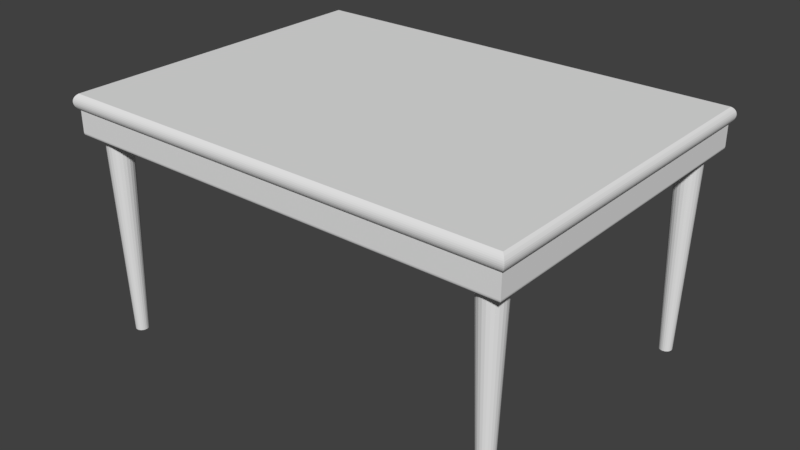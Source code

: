 # Source: diningtable_diningtable_01.blend  (saved by Blender 2.79.0; exported with 4.5.12 LTS)
import bpy
from mathutils import Matrix  # noqa: F401  (used for matrix-valued properties, if any)

bpy.ops.wm.read_factory_settings(use_empty=True)
scene = bpy.context.scene
scene.name = 'Scene'

# ---- collections
col_collection_1 = bpy.data.collections.new('Collection 1'); scene.collection.children.link(col_collection_1)

# ---- world
world_world = bpy.data.worlds.new('World'); scene.world = world_world
world_world.color = (0.05088, 0.05088, 0.05088)
world_world.use_sun_shadow = False
world_world.sun_shadow_jitter_overblur = 0.0
world_world.cycles.sampling_method = 'MANUAL'

# ---- meshes
me_diningtable_01 = bpy.data.meshes.new('diningtable_01')
me_diningtable_01.from_pydata([(-0.3566, 0.263, 0.1293), (0.3557, 0.2621, 0.1293), (0.3566, 0.263, 0.1293), (-0.3557, 0.2621, 0.1293), (-0.3557, -0.2621, 0.1293), (-0.3566, -0.263, 0.1293), (-0.3575, 0.2639, 0.1294), (-0.3575, -0.2639, 0.1294), (-0.3584, 0.2648, 0.1296), (-0.3584, -0.2648, 0.1296), (-0.3593, 0.2657, 0.1299), (-0.3593, -0.2657, 0.1299), (-0.3601, 0.2665, 0.1304), (-0.3601, -0.2665, 0.1304), (-0.3608, 0.2672, 0.131), (-0.3608, -0.2672, 0.131), (-0.3614, -0.2678, 0.1317), (-0.3614, 0.2678, 0.1317), (0.3614, 0.2678, 0.1317), (0.3608, 0.2672, 0.131), (0.3601, 0.2665, 0.1304), (0.3593, 0.2657, 0.1299), (0.3584, 0.2648, 0.1296), (0.3575, 0.2639, 0.1294), (0.3575, -0.2639, 0.1294), (0.3566, -0.263, 0.1293), (0.3557, -0.2621, 0.1293), (0.3489, 0.2348, 0.1293), (0.3482, 0.2401, 0.1293), (0.3461, 0.245, 0.1293), (0.3429, 0.2493, 0.1293), (0.3386, 0.2525, 0.1293), (0.3337, 0.2546, 0.1293), (0.3284, 0.2553, 0.1293), (0.3231, 0.2546, 0.1293), (0.3182, 0.2525, 0.1293), (0.314, 0.2493, 0.1293), (0.3107, 0.245, 0.1293), (0.3087, 0.2401, 0.1293), (0.308, 0.2348, 0.1293), (-0.3258, 0.2551, 0.1293), (-0.3284, 0.2551, 0.1293), (-0.3311, 0.2551, 0.1293), (-0.3363, 0.2537, 0.1293), (-0.3409, 0.251, 0.1293), (-0.3447, 0.2473, 0.1293), (-0.3473, 0.2426, 0.1293), (-0.3487, 0.2375, 0.1293), (-0.3489, -0.2348, 0.1293), (-0.3482, -0.2401, 0.1293), (-0.3461, -0.245, 0.1293), (-0.3429, -0.2493, 0.1293), (-0.3386, -0.2525, 0.1293), (-0.3337, -0.2546, 0.1293), (-0.3284, -0.2553, 0.1293), (-0.3232, -0.2546, 0.1293), (0.308, -0.2348, 0.1293), (0.3087, -0.2401, 0.1293), (0.3107, -0.245, 0.1293), (0.314, -0.2493, 0.1293), (0.3182, -0.2525, 0.1293), (0.3231, -0.2546, 0.1293), (0.3284, -0.2553, 0.1293), (0.3337, -0.2546, 0.1293), (0.3386, -0.2525, 0.1293), (0.3429, -0.2493, 0.1293), (0.3461, -0.245, 0.1293), (0.3482, -0.2401, 0.1293), (0.3489, -0.2348, 0.1293), (0.3482, 0.2296, 0.1293), (0.3482, -0.2296, 0.1293), (0.3461, 0.2246, 0.1293), (0.3373, 0.2297, -0.194), (0.3383, 0.2322, -0.194), (0.3386, 0.2348, -0.194), (0.3383, 0.2375, -0.194), (0.3373, 0.2399, -0.194), (0.3356, 0.2421, -0.194), (0.3335, 0.2437, -0.194), (0.3311, 0.2447, -0.194), (0.3284, 0.245, -0.194), (0.3258, 0.2447, -0.194), (0.3233, 0.2437, -0.194), (0.3212, 0.2421, -0.194), (0.3196, 0.2399, -0.194), (0.3186, 0.2375, -0.194), (0.3182, 0.2348, -0.194), (0.3087, 0.2296, 0.1293), (0.3186, 0.2322, -0.194), (0.3196, 0.2297, -0.194), (0.3107, 0.2246, 0.1293), (0.3107, 0.2186, 0.1293), (-0.316, 0.2186, 0.1293), (-0.3122, 0.2224, 0.1293), (-0.3096, 0.2271, 0.1293), (-0.3082, 0.2322, 0.1293), (-0.3082, 0.2348, 0.1293), (-0.3082, 0.2375, 0.1293), (-0.3096, 0.2427, 0.1293), (-0.3123, 0.2473, 0.1293), (-0.316, 0.251, 0.1293), (-0.3207, 0.2537, 0.1293), (-0.3271, 0.245, -0.194), (-0.3245, 0.2443, -0.194), (-0.3271, 0.2247, -0.194), (-0.3245, 0.2254, -0.194), (-0.3222, 0.2429, -0.194), (-0.3222, 0.2267, -0.194), (-0.3203, 0.2411, -0.194), (-0.3203, 0.2286, -0.194), (-0.319, 0.2388, -0.194), (-0.319, 0.2309, -0.194), (-0.3183, 0.2362, -0.194), (-0.3183, 0.2348, -0.194), (-0.3183, 0.2335, -0.194), (-0.3206, 0.216, 0.1293), (-0.3257, 0.2146, 0.1293), (-0.3311, 0.2146, 0.1293), (-0.3284, 0.2247, -0.194), (-0.3298, 0.2247, -0.194), (-0.3298, 0.2449, -0.194), (-0.3284, 0.245, -0.194), (-0.3324, 0.2443, -0.194), (-0.3347, 0.2429, -0.194), (-0.3365, 0.2411, -0.194), (-0.3379, 0.2387, -0.194), (-0.3386, 0.2362, -0.194), (-0.3487, 0.2348, 0.1293), (-0.3386, 0.2349, -0.194), (-0.3386, 0.2335, -0.194), (-0.3487, 0.2321, 0.1293), (-0.3482, -0.2296, 0.1293), (-0.3473, 0.227, 0.1293), (-0.3461, -0.2246, 0.1293), (-0.3446, 0.2224, 0.1293), (-0.3429, -0.2204, 0.1293), (-0.3408, 0.2186, 0.1293), (-0.3386, -0.2172, 0.1293), (-0.3362, 0.216, 0.1293), (-0.3337, -0.2151, 0.1293), (-0.3284, -0.2144, 0.1293), (-0.3284, 0.2146, 0.1293), (-0.3232, -0.2151, 0.1293), (-0.3182, -0.2172, 0.1293), (-0.316, -0.2189, 0.1293), (-0.3258, -0.225, -0.194), (-0.3233, -0.226, -0.194), (-0.3233, -0.2437, -0.194), (-0.3212, -0.2276, -0.194), (-0.3212, -0.2421, -0.194), (-0.3196, -0.2399, -0.194), (-0.3196, -0.2297, -0.194), (-0.3186, -0.2375, -0.194), (-0.3186, -0.2322, -0.194), (-0.3182, -0.2348, -0.194), (-0.308, -0.2348, 0.1293), (-0.3087, -0.2401, 0.1293), (-0.3108, -0.245, 0.1293), (-0.314, -0.2493, 0.1293), (-0.3182, -0.2525, 0.1293), (-0.3258, -0.2447, -0.194), (-0.3284, -0.245, -0.194), (-0.3284, -0.2246, -0.194), (-0.3311, -0.225, -0.194), (-0.3335, -0.226, -0.194), (-0.3357, -0.2276, -0.194), (-0.3373, -0.2297, -0.194), (-0.3383, -0.2322, -0.194), (-0.3386, -0.2348, -0.194), (-0.3383, -0.2375, -0.194), (-0.3373, -0.2399, -0.194), (-0.3357, -0.2421, -0.194), (-0.3335, -0.2437, -0.194), (-0.3311, -0.2447, -0.194), (-0.3087, -0.2296, 0.1293), (-0.3108, -0.2246, 0.1293), (0.3087, -0.2296, 0.1293), (0.3107, -0.2246, 0.1293), (0.3196, -0.2297, -0.194), (0.3186, -0.2322, -0.194), (0.3182, -0.2348, -0.194), (0.3186, -0.2375, -0.194), (0.3196, -0.2399, -0.194), (0.3212, -0.2421, -0.194), (0.3233, -0.2437, -0.194), (0.3258, -0.2447, -0.194), (0.3284, -0.245, -0.194), (0.3311, -0.2447, -0.194), (0.3335, -0.2437, -0.194), (0.3356, -0.2421, -0.194), (0.3373, -0.2399, -0.194), (0.3383, -0.2375, -0.194), (0.3386, -0.2348, -0.194), (0.3383, -0.2322, -0.194), (0.3373, -0.2297, -0.194), (0.3461, -0.2246, 0.1293), (0.3429, 0.2204, 0.1293), (0.3356, 0.2276, -0.194), (0.3335, 0.226, -0.194), (0.3311, 0.225, -0.194), (0.3284, 0.2246, -0.194), (0.3258, 0.225, -0.194), (0.3233, 0.226, -0.194), (0.3212, 0.2276, -0.194), (0.314, 0.2204, 0.1293), (0.314, -0.2204, 0.1293), (0.3182, -0.2172, 0.1293), (0.3182, 0.2172, 0.1293), (0.3231, -0.2151, 0.1293), (0.3231, 0.2151, 0.1293), (0.3284, -0.2144, 0.1293), (0.3284, 0.2144, 0.1293), (0.3337, -0.2151, 0.1293), (0.3337, 0.2151, 0.1293), (0.3386, -0.2172, 0.1293), (0.3386, 0.2172, 0.1293), (0.3429, -0.2204, 0.1293), (0.3356, -0.2276, -0.194), (0.3335, -0.226, -0.194), (0.3311, -0.225, -0.194), (0.3284, -0.2246, -0.194), (0.3258, -0.225, -0.194), (0.3233, -0.226, -0.194), (0.3212, -0.2276, -0.194), (0.3107, -0.2246, 0.1693), (0.3107, 0.2186, 0.1693), (-0.316, 0.2186, 0.1693), (-0.316, -0.2246, 0.1293), (-0.316, -0.2246, 0.1693), (-0.3108, -0.2246, 0.1693), (-0.3625, -0.2689, 0.1693), (0.3625, -0.2689, 0.1693), (0.3557, 0.2689, 0.1693), (0.3625, -0.2355, 0.1693), (0.3625, 0.2689, 0.1693), (0.3625, -0.2689, 0.1361), (0.3625, 0.2689, 0.1361), (-0.3625, 0.2689, 0.1361), (-0.3625, 0.2689, 0.1693), (0.3557, 0.2708, 0.1708), (0.3644, 0.2708, 0.1708), (0.3644, -0.2355, 0.1708), (0.3644, -0.2708, 0.1708), (0.3625, 0.2689, 0.194), (0.3625, -0.2355, 0.194), (0.3625, -0.2689, 0.194), (0.3644, -0.2708, 0.1925), (0.3644, 0.2708, 0.1925), (0.3644, -0.2355, 0.1925), (0.3661, -0.2355, 0.1908), (0.3661, 0.2725, 0.1908), (0.3557, 0.2725, 0.1908), (-0.3661, 0.2725, 0.1908), (-0.3644, 0.2708, 0.1925), (0.3557, 0.2708, 0.1925), (0.3557, 0.2689, 0.194), (0.3209, 0.2273, 0.194), (-0.3625, 0.2689, 0.194), (-0.321, 0.2273, 0.194), (-0.321, -0.2273, 0.194), (0.3209, -0.2273, 0.194), (-0.3625, -0.2689, 0.194), (-0.3625, -0.2621, 0.194), (-0.3644, -0.2708, 0.1925), (-0.3644, -0.2621, 0.1925), (-0.3661, -0.2621, 0.1908), (-0.3675, -0.2621, 0.1887), (-0.3675, 0.2739, 0.1887), (-0.3685, -0.2621, 0.1865), (-0.3685, 0.2749, 0.1865), (-0.3691, -0.2621, 0.1841), (-0.3691, 0.2755, 0.1841), (-0.3693, -0.2621, 0.1817), (-0.3693, 0.2757, 0.1817), (-0.3691, 0.2755, 0.1792), (-0.3691, -0.2621, 0.1792), (-0.3693, -0.2757, 0.1817), (-0.3691, -0.2755, 0.1841), (-0.3685, -0.2749, 0.1865), (-0.3675, -0.2739, 0.1887), (-0.3661, -0.2725, 0.1908), (0.3661, -0.2725, 0.1908), (0.3674, -0.2739, 0.1887), (0.3674, -0.2355, 0.1887), (0.3674, 0.2739, 0.1887), (0.3557, 0.2739, 0.1887), (0.3557, 0.2749, 0.1865), (0.3685, 0.2749, 0.1865), (0.3557, 0.2755, 0.1841), (0.3691, 0.2755, 0.1841), (0.3557, 0.2757, 0.1817), (0.3693, 0.2757, 0.1817), (0.3557, 0.2755, 0.1792), (0.3691, 0.2755, 0.1792), (-0.3685, 0.2749, 0.1769), (0.3557, 0.2749, 0.1769), (0.3685, 0.2749, 0.1769), (-0.3675, 0.2739, 0.1746), (0.3557, 0.2739, 0.1746), (0.3674, 0.2739, 0.1746), (-0.3661, 0.2725, 0.1726), (0.3557, 0.2725, 0.1726), (0.3661, 0.2725, 0.1726), (-0.3644, 0.2708, 0.1708), (0.3661, -0.2355, 0.1726), (0.3661, -0.2725, 0.1726), (-0.3661, -0.2725, 0.1726), (-0.3644, -0.2708, 0.1708), (-0.3625, -0.2689, 0.1361), (0.3625, -0.2689, 0.1352), (-0.3625, -0.2689, 0.1352), (0.3624, -0.2688, 0.1343), (-0.3625, -0.2688, 0.1343), (0.3622, -0.2686, 0.1334), (-0.3622, -0.2686, 0.1334), (0.3619, -0.2683, 0.1325), (-0.3619, -0.2683, 0.1325), (0.3614, -0.2678, 0.1317), (0.3608, -0.2672, 0.131), (0.3601, -0.2665, 0.1304), (0.3593, -0.2657, 0.1299), (0.3584, -0.2648, 0.1296), (0.3619, 0.2683, 0.1325), (0.3622, 0.2686, 0.1334), (0.3624, 0.2688, 0.1343), (0.3625, 0.2689, 0.1352), (-0.3625, 0.2689, 0.1352), (-0.3625, -0.2621, 0.1693), (-0.3644, -0.2621, 0.1708), (-0.3661, -0.2621, 0.1726), (-0.3675, -0.2621, 0.1746), (-0.3685, -0.2621, 0.1769), (-0.3691, -0.2755, 0.1792), (0.3691, -0.2755, 0.1792), (0.3693, -0.2757, 0.1817), (0.3691, -0.2755, 0.1841), (0.3685, -0.2749, 0.1865), (0.3685, -0.2355, 0.1865), (0.3691, -0.2355, 0.1841), (0.3693, -0.2355, 0.1817), (0.3691, -0.2355, 0.1792), (0.3685, -0.2355, 0.1769), (0.3674, -0.2355, 0.1746), (0.3674, -0.2739, 0.1746), (-0.3675, -0.2739, 0.1746), (-0.3685, -0.2749, 0.1769), (0.3685, -0.2749, 0.1769), (-0.3625, 0.2688, 0.1343), (-0.3622, 0.2686, 0.1334), (-0.3619, 0.2683, 0.1325), (-0.314, -0.2204, 0.1293), (-0.3323, 0.2254, -0.194), (-0.3346, 0.2267, -0.194), (-0.3365, 0.2286, -0.194), (-0.3379, 0.2309, -0.194), (0.308, 0.2144, 0.1293), (0.308, 0.2144, 0.1906), (0.3625, -0.2355, 0.1693), (0.3625, -0.2355, 0.194), (0.3625, 0.2689, 0.1693), (0.3625, 0.2689, 0.194), (0.3625, -0.2689, 0.1693), (0.3625, -0.2689, 0.194), (0.3186, -0.2322, -0.194), (0.3196, -0.2297, -0.194), (0.3212, -0.2276, -0.194), (-0.3108, -0.2246, 0.1693), (-0.316, -0.2246, 0.1693), (0.3107, -0.2246, 0.1693), (0.3107, 0.2186, 0.1693), (-0.316, 0.2186, 0.1693), (-0.316, -0.2246, 0.1293), (-0.316, 0.2186, 0.1293), (0.3107, 0.2186, 0.1293), (0.3107, -0.2246, 0.1293), (-0.3108, -0.2246, 0.1293)], [], [(0, 1, 2), (1, 0, 3), (0, 4, 3), (4, 0, 5), (6, 5, 0), (5, 6, 7), (8, 7, 6), (7, 8, 9), (10, 9, 8), (9, 10, 11), (12, 11, 10), (11, 12, 13), (14, 13, 12), (13, 14, 15), (14, 16, 15), (16, 14, 17), (14, 18, 17), (18, 14, 19), (14, 20, 19), (20, 14, 12), (12, 21, 20), (21, 12, 10), (10, 22, 21), (22, 10, 8), (8, 23, 22), (23, 8, 6), (6, 2, 23), (2, 6, 0), (2, 24, 23), (24, 2, 25), (1, 25, 2), (25, 1, 26), (1, 27, 26), (27, 1, 28), (28, 1, 29), (29, 1, 30), (30, 1, 31), (31, 1, 32), (32, 1, 33), (33, 1, 3), (33, 3, 34), (34, 3, 35), (35, 3, 36), (36, 3, 37), (37, 3, 38), (38, 3, 39), (39, 3, 40), (40, 3, 41), (41, 3, 42), (42, 3, 43), (43, 3, 44), (44, 3, 45), (45, 3, 46), (46, 3, 47), (47, 3, 48), (4, 48, 3), (4, 49, 48), (4, 50, 49), (4, 51, 50), (4, 52, 51), (4, 53, 52), (4, 54, 53), (4, 55, 54), (4, 56, 55), (4, 57, 56), (4, 58, 57), (4, 59, 58), (4, 60, 59), (4, 61, 60), (4, 62, 61), (26, 62, 4), (62, 26, 63), (63, 26, 64), (64, 26, 65), (65, 26, 66), (66, 26, 67), (67, 26, 68), (68, 26, 27), (69, 68, 27), (68, 69, 70), (70, 69, 71), (69, 72, 71), (72, 69, 73), (27, 73, 69), (73, 27, 74), (27, 75, 74), (75, 27, 28), (28, 76, 75), (76, 28, 29), (29, 77, 76), (77, 29, 30), (30, 78, 77), (78, 30, 31), (31, 79, 78), (79, 31, 32), (32, 80, 79), (80, 32, 33), (33, 81, 80), (81, 33, 34), (34, 82, 81), (82, 34, 35), (35, 83, 82), (83, 35, 36), (37, 83, 36), (83, 37, 84), (38, 84, 37), (84, 38, 85), (39, 85, 38), (85, 39, 86), (87, 86, 39), (86, 87, 88), (87, 89, 88), (89, 87, 90), (87, 91, 90), (91, 87, 92), (92, 87, 39), (92, 39, 93), (93, 39, 94), (94, 39, 95), (39, 96, 95), (39, 97, 96), (39, 98, 97), (39, 99, 98), (39, 100, 99), (39, 101, 100), (39, 40, 101), (102, 101, 40), (101, 102, 103), (111, 95, 114), (95, 111, 94), (109, 94, 111), (94, 109, 93), (107, 93, 109), (93, 107, 92), (107, 115, 92), (115, 107, 105), (105, 116, 115), (116, 105, 104), (104, 117, 116), (118, 117, 104), (117, 118, 119), (102, 41, 121), (41, 102, 40), (41, 120, 121), (120, 41, 42), (42, 122, 120), (122, 42, 43), (43, 123, 122), (123, 43, 44), (45, 123, 44), (123, 45, 124), (46, 124, 45), (124, 46, 125), (47, 125, 46), (125, 47, 126), (127, 126, 47), (126, 127, 128), (128, 127, 129), (129, 127, 130), (48, 130, 127), (131, 130, 48), (131, 132, 130), (133, 132, 131), (133, 134, 132), (135, 134, 133), (135, 136, 134), (137, 136, 135), (137, 138, 136), (139, 138, 137), (139, 117, 138), (140, 117, 139), (140, 141, 117), (140, 116, 141), (142, 116, 140), (142, 115, 116), (143, 115, 142), (144, 115, 143), (115, 144, 92), (145, 143, 142), (143, 145, 146), (152, 155, 154), (155, 152, 156), (150, 156, 152), (156, 150, 157), (149, 157, 150), (157, 149, 158), (149, 159, 158), (159, 149, 147), (147, 55, 159), (55, 147, 160), (142, 162, 145), (162, 142, 140), (140, 163, 162), (163, 140, 139), (139, 164, 163), (164, 139, 137), (137, 165, 164), (165, 137, 135), (133, 165, 135), (165, 133, 166), (131, 166, 133), (166, 131, 167), (48, 167, 131), (167, 48, 168), (49, 168, 48), (168, 49, 169), (49, 170, 169), (170, 49, 50), (50, 171, 170), (171, 50, 51), (51, 172, 171), (172, 51, 52), (52, 173, 172), (173, 52, 53), (53, 161, 173), (161, 53, 54), (54, 160, 161), (160, 54, 55), (55, 56, 159), (159, 56, 158), (158, 56, 157), (157, 56, 156), (156, 56, 155), (56, 174, 155), (56, 175, 174), (176, 175, 56), (175, 176, 177), (176, 178, 177), (178, 176, 179), (56, 179, 176), (179, 56, 180), (57, 180, 56), (180, 57, 181), (57, 182, 181), (182, 57, 58), (58, 183, 182), (183, 58, 59), (59, 184, 183), (184, 59, 60), (60, 185, 184), (185, 60, 61), (61, 186, 185), (186, 61, 62), (62, 187, 186), (187, 62, 63), (63, 188, 187), (188, 63, 64), (64, 189, 188), (189, 64, 65), (66, 189, 65), (189, 66, 190), (67, 190, 66), (190, 67, 191), (68, 191, 67), (191, 68, 192), (68, 193, 192), (193, 68, 70), (70, 194, 193), (194, 70, 195), (70, 71, 195), (195, 71, 196), (71, 197, 196), (197, 71, 72), (90, 203, 89), (203, 90, 204), (205, 204, 90), (206, 204, 205), (206, 207, 204), (208, 207, 206), (208, 209, 207), (210, 209, 208), (210, 211, 209), (212, 211, 210), (212, 213, 211), (214, 213, 212), (214, 215, 213), (216, 215, 214), (216, 196, 215), (195, 196, 216), (217, 195, 216), (195, 217, 194), (216, 218, 217), (218, 216, 214), (214, 219, 218), (219, 214, 212), (212, 220, 219), (220, 212, 210), (210, 221, 220), (221, 210, 208), (208, 222, 221), (222, 208, 206), (206, 223, 222), (223, 206, 205), (177, 223, 205), (223, 177, 178), (205, 90, 177), (177, 90, 91), (234, 235, 233), (235, 234, 236), (234, 237, 236), (237, 234, 238), (238, 234, 232), (234, 239, 232), (239, 234, 240), (234, 241, 240), (241, 234, 242), (242, 234, 231), (231, 234, 233), (243, 245, 244), (243, 246, 245), (247, 246, 243), (246, 247, 248), (247, 249, 248), (249, 247, 250), (247, 251, 250), (251, 247, 252), (252, 247, 253), (253, 247, 254), (243, 254, 247), (254, 243, 255), (256, 259, 258), (259, 256, 260), (263, 262, 261), (262, 263, 257), (257, 263, 253), (253, 263, 264), (265, 264, 263), (265, 253, 264), (253, 265, 252), (266, 252, 265), (252, 266, 267), (268, 267, 266), (267, 268, 269), (270, 269, 268), (269, 270, 271), (272, 271, 270), (271, 272, 273), (272, 274, 273), (274, 272, 275), (275, 272, 276), (272, 277, 276), (272, 270, 277), (270, 278, 277), (270, 268, 278), (268, 279, 278), (268, 266, 279), (266, 280, 279), (266, 265, 280), (265, 263, 280), (263, 281, 280), (281, 263, 246), (263, 245, 246), (245, 263, 261), (248, 281, 246), (248, 249, 281), (249, 282, 281), (249, 283, 282), (250, 283, 249), (283, 250, 284), (250, 285, 284), (285, 250, 267), (267, 250, 252), (252, 250, 251), (267, 284, 285), (269, 284, 267), (286, 284, 269), (284, 286, 287), (269, 287, 286), (271, 287, 269), (288, 287, 271), (287, 288, 289), (271, 289, 288), (273, 289, 271), (290, 289, 273), (289, 290, 291), (273, 291, 290), (274, 291, 273), (292, 291, 274), (291, 292, 293), (274, 293, 292), (294, 293, 274), (295, 293, 294), (293, 295, 296), (294, 296, 295), (297, 296, 294), (298, 296, 297), (296, 298, 299), (297, 299, 298), (300, 299, 297), (301, 299, 300), (299, 301, 302), (300, 302, 301), (303, 302, 300), (239, 302, 303), (302, 239, 240), (240, 304, 302), (304, 240, 241), (304, 241, 242), (304, 242, 305), (242, 306, 305), (306, 242, 307), (231, 307, 242), (307, 231, 230), (235, 230, 231), (230, 235, 308), (309, 308, 235), (308, 309, 310), (311, 310, 309), (310, 311, 312), (313, 312, 311), (312, 313, 314), (315, 314, 313), (314, 315, 316), (317, 316, 315), (316, 317, 16), (318, 16, 317), (16, 318, 15), (319, 15, 318), (15, 319, 13), (320, 13, 319), (13, 320, 11), (321, 11, 320), (11, 321, 9), (24, 9, 321), (9, 24, 7), (25, 7, 24), (7, 25, 5), (26, 5, 25), (5, 26, 4), (321, 23, 24), (23, 321, 22), (320, 22, 321), (22, 320, 21), (319, 21, 320), (21, 319, 20), (318, 20, 319), (20, 318, 19), (317, 19, 318), (19, 317, 18), (315, 18, 317), (18, 315, 322), (313, 322, 315), (322, 313, 323), (311, 323, 313), (323, 311, 324), (309, 324, 311), (324, 309, 325), (309, 236, 325), (236, 309, 235), (236, 326, 325), (326, 236, 237), (237, 310, 326), (310, 237, 308), (237, 327, 308), (327, 237, 238), (232, 303, 238), (232, 239, 303), (303, 327, 238), (327, 303, 230), (230, 303, 307), (307, 303, 328), (303, 329, 328), (329, 303, 300), (300, 330, 329), (330, 300, 297), (297, 331, 330), (331, 297, 294), (294, 275, 331), (275, 294, 274), (331, 275, 332), (275, 276, 332), (276, 333, 332), (333, 276, 334), (277, 334, 276), (334, 277, 335), (278, 335, 277), (335, 278, 336), (279, 336, 278), (336, 279, 282), (280, 282, 279), (282, 280, 281), (283, 336, 282), (283, 337, 336), (284, 337, 283), (337, 284, 287), (287, 338, 337), (338, 287, 289), (289, 339, 338), (339, 289, 291), (293, 339, 291), (339, 293, 340), (296, 340, 293), (340, 296, 341), (299, 341, 296), (341, 299, 342), (302, 342, 299), (342, 302, 304), (342, 304, 305), (342, 305, 343), (305, 344, 343), (344, 305, 306), (329, 344, 306), (329, 330, 344), (330, 345, 344), (330, 331, 345), (331, 332, 345), (332, 346, 345), (346, 332, 333), (340, 346, 333), (340, 341, 346), (341, 343, 346), (341, 342, 343), (343, 345, 346), (345, 343, 344), (339, 340, 333), (339, 333, 334), (338, 339, 334), (338, 334, 335), (337, 338, 335), (337, 335, 336), (328, 329, 306), (328, 306, 307), (308, 327, 230), (310, 347, 326), (347, 310, 312), (312, 348, 347), (348, 312, 314), (314, 349, 348), (349, 314, 316), (316, 17, 349), (17, 316, 16), (17, 322, 349), (322, 17, 18), (323, 349, 322), (349, 323, 348), (324, 348, 323), (348, 324, 347), (325, 347, 324), (347, 325, 326), (233, 235, 231), (254, 257, 253), (254, 255, 257), (197, 215, 196), (215, 197, 198), (198, 213, 215), (213, 198, 199), (199, 211, 213), (211, 199, 200), (200, 209, 211), (209, 200, 201), (201, 207, 209), (207, 201, 202), (202, 204, 207), (204, 202, 203), (151, 174, 175), (174, 151, 153), (153, 155, 174), (155, 153, 154), (175, 148, 151), (148, 175, 350), (350, 146, 148), (146, 350, 143), (116, 117, 141), (119, 138, 117), (138, 119, 351), (130, 354, 129), (354, 130, 132), (132, 353, 354), (353, 132, 134), (134, 352, 353), (352, 134, 136), (136, 351, 352), (351, 136, 138), (48, 127, 47), (95, 113, 114), (96, 113, 95), (96, 112, 113), (112, 96, 97), (97, 110, 112), (110, 97, 98), (98, 108, 110), (108, 98, 99), (99, 106, 108), (106, 99, 100), (100, 103, 106), (103, 100, 101), (104, 103, 102), (105, 103, 104), (105, 106, 103), (107, 106, 105), (107, 108, 106), (109, 108, 107), (109, 110, 108), (111, 110, 109), (111, 112, 110), (111, 113, 112), (113, 111, 114), (118, 120, 119), (118, 121, 120), (118, 102, 121), (104, 102, 118), (147, 146, 145), (147, 148, 146), (149, 148, 147), (150, 148, 149), (150, 151, 148), (152, 151, 150), (152, 153, 151), (153, 152, 154), (147, 145, 160), (160, 145, 161), (161, 145, 162), (161, 162, 173), (173, 162, 163), (173, 163, 164), (173, 164, 172), (172, 164, 165), (172, 165, 171), (171, 165, 166), (171, 166, 170), (170, 166, 167), (170, 167, 169), (169, 167, 168), (72, 76, 197), (73, 76, 72), (73, 75, 76), (75, 73, 74), (197, 76, 77), (197, 77, 78), (197, 78, 198), (198, 78, 199), (199, 78, 79), (199, 79, 80), (199, 80, 200), (200, 80, 81), (200, 81, 201), (201, 81, 82), (201, 82, 202), (202, 82, 83), (202, 83, 203), (203, 83, 84), (203, 84, 89), (89, 84, 88), (88, 84, 85), (88, 85, 86), (190, 194, 217), (191, 194, 190), (191, 193, 194), (193, 191, 192), (190, 217, 189), (189, 217, 218), (183, 223, 178), (184, 223, 183), (184, 222, 223), (185, 222, 184), (185, 221, 222), (186, 221, 185), (186, 220, 221), (187, 220, 186), (187, 219, 220), (187, 218, 219), (188, 218, 187), (189, 218, 188), (183, 178, 182), (182, 178, 181), (181, 178, 179), (181, 179, 180), (91, 224, 177), (224, 91, 225), (91, 226, 225), (226, 91, 92), (227, 226, 92), (226, 227, 228), (227, 229, 228), (229, 227, 175), (177, 229, 175), (229, 177, 224), (230, 224, 229), (231, 224, 230), (231, 232, 224), (233, 232, 231), (232, 233, 234), (233, 243, 234), (243, 233, 244), (231, 244, 233), (244, 231, 245), (233, 245, 231), (233, 244, 245), (234, 244, 233), (244, 234, 243), (230, 238, 327), (230, 228, 238), (230, 229, 228), (226, 238, 228), (225, 238, 226), (238, 225, 232), (224, 232, 225), (119, 120, 351), (351, 120, 122), (351, 122, 352), (352, 122, 123), (352, 123, 353), (353, 123, 124), (353, 124, 354), (354, 124, 125), (354, 125, 129), (129, 125, 126), (129, 126, 128), (256, 255, 243), (255, 256, 257), (257, 256, 258), (243, 260, 256), (244, 260, 243), (260, 244, 245), (261, 260, 245), (260, 261, 259), (261, 258, 259), (258, 261, 257), (257, 261, 262)])
_uv = me_diningtable_01.uv_layers.new(name='UVMap')
_uv.uv.foreach_set('vector', [0.8429, 0.9881, 0.8422, 0.5015, 0.8429, 0.5008, 0.8422, 0.5015, 0.8429, 0.9881, 0.8422, 0.9875, 0.8429, 0.9881, 0.4306, 0.9875, 0.8422, 0.9875, 0.4306, 0.9875, 0.8429, 0.9881, 0.4299, 0.9881, 0.8436, 0.9887, 0.4299, 0.9881, 0.8429, 0.9881, 0.4299, 0.9881, 0.8436, 0.9887, 0.4292, 0.9887, 0.8443, 0.9894, 0.4292, 0.9887, 0.8436, 0.9887, 0.4292, 0.9887, 0.8443, 0.9894, 0.4285, 0.9894, 0.845, 0.9899, 0.4285, 0.9894, 0.8443, 0.9894, 0.4285, 0.9894, 0.845, 0.9899, 0.4278, 0.9899, 0.8456, 0.9905, 0.4278, 0.9899, 0.845, 0.9899, 0.4278, 0.9899, 0.8456, 0.9905, 0.4272, 0.9905, 0.8462, 0.991, 0.4272, 0.9905, 0.8456, 0.9905, 0.4272, 0.9905, 0.8462, 0.991, 0.4266, 0.991, 0.9616, 0.8617, 0.961, 0.4962, 0.9616, 0.4966, 0.961, 0.4962, 0.9616, 0.8617, 0.961, 0.8621, 0.9315, 0.001209, 0.9309, 0.4946, 0.9309, 0.0007924, 0.9309, 0.4946, 0.9315, 0.001209, 0.9315, 0.4942, 0.8462, 0.991, 0.8456, 0.4985, 0.8462, 0.498, 0.8456, 0.4985, 0.8462, 0.991, 0.8456, 0.9905, 0.8456, 0.9905, 0.845, 0.499, 0.8456, 0.4985, 0.845, 0.499, 0.8456, 0.9905, 0.845, 0.9899, 0.845, 0.9899, 0.8443, 0.4996, 0.845, 0.499, 0.8443, 0.4996, 0.845, 0.9899, 0.8443, 0.9894, 0.8443, 0.9894, 0.8436, 0.5002, 0.8443, 0.4996, 0.8436, 0.5002, 0.8443, 0.9894, 0.8436, 0.9887, 0.8436, 0.9887, 0.8429, 0.5008, 0.8436, 0.5002, 0.8429, 0.5008, 0.8436, 0.9887, 0.8429, 0.9881, 0.8429, 0.5008, 0.4292, 0.5002, 0.8436, 0.5002, 0.4292, 0.5002, 0.8429, 0.5008, 0.4299, 0.5008, 0.8422, 0.5015, 0.4299, 0.5008, 0.8429, 0.5008, 0.4299, 0.5008, 0.8422, 0.5015, 0.4306, 0.5015, 0.8422, 0.5015, 0.8208, 0.5061, 0.4306, 0.5015, 0.8208, 0.5061, 0.8422, 0.5015, 0.8249, 0.5066, 0.8249, 0.5066, 0.8422, 0.5015, 0.8288, 0.508, 0.8288, 0.508, 0.8422, 0.5015, 0.8321, 0.5102, 0.8321, 0.5102, 0.8422, 0.5015, 0.8347, 0.5131, 0.8347, 0.5131, 0.8422, 0.5015, 0.8363, 0.5165, 0.8363, 0.5165, 0.8422, 0.5015, 0.8368, 0.5201, 0.8368, 0.5201, 0.8422, 0.5015, 0.8422, 0.9875, 0.8368, 0.5201, 0.8422, 0.9875, 0.8363, 0.5237, 0.8363, 0.5237, 0.8422, 0.9875, 0.8347, 0.527, 0.8347, 0.527, 0.8422, 0.9875, 0.8321, 0.5299, 0.8321, 0.5299, 0.8422, 0.9875, 0.8288, 0.5322, 0.8288, 0.5322, 0.8422, 0.9875, 0.8249, 0.5335, 0.8249, 0.5335, 0.8422, 0.9875, 0.8208, 0.534, 0.8208, 0.534, 0.8422, 0.9875, 0.8367, 0.9671, 0.8367, 0.9671, 0.8422, 0.9875, 0.8367, 0.9689, 0.8367, 0.9689, 0.8422, 0.9875, 0.8367, 0.9707, 0.8367, 0.9707, 0.8422, 0.9875, 0.8356, 0.9742, 0.8356, 0.9742, 0.8422, 0.9875, 0.8335, 0.9774, 0.8335, 0.9774, 0.8422, 0.9875, 0.8305, 0.98, 0.8305, 0.98, 0.8422, 0.9875, 0.8269, 0.9818, 0.8269, 0.9818, 0.8422, 0.9875, 0.8229, 0.9827, 0.8229, 0.9827, 0.8422, 0.9875, 0.452, 0.9828, 0.4306, 0.9875, 0.452, 0.9828, 0.8422, 0.9875, 0.4306, 0.9875, 0.4479, 0.9823, 0.452, 0.9828, 0.4306, 0.9875, 0.444, 0.981, 0.4479, 0.9823, 0.4306, 0.9875, 0.4407, 0.9787, 0.444, 0.981, 0.4306, 0.9875, 0.4381, 0.9758, 0.4407, 0.9787, 0.4306, 0.9875, 0.4365, 0.9725, 0.4381, 0.9758, 0.4306, 0.9875, 0.436, 0.9689, 0.4365, 0.9725, 0.4306, 0.9875, 0.4365, 0.9653, 0.436, 0.9689, 0.4306, 0.9875, 0.452, 0.534, 0.4365, 0.9653, 0.4306, 0.9875, 0.4479, 0.5335, 0.452, 0.534, 0.4306, 0.9875, 0.444, 0.5322, 0.4479, 0.5335, 0.4306, 0.9875, 0.4407, 0.5299, 0.444, 0.5322, 0.4306, 0.9875, 0.4381, 0.527, 0.4407, 0.5299, 0.4306, 0.9875, 0.4365, 0.5237, 0.4381, 0.527, 0.4306, 0.9875, 0.436, 0.5201, 0.4365, 0.5237, 0.4306, 0.5015, 0.436, 0.5201, 0.4306, 0.9875, 0.436, 0.5201, 0.4306, 0.5015, 0.4365, 0.5165, 0.4365, 0.5165, 0.4306, 0.5015, 0.4381, 0.5131, 0.4381, 0.5131, 0.4306, 0.5015, 0.4407, 0.5102, 0.4407, 0.5102, 0.4306, 0.5015, 0.444, 0.508, 0.444, 0.508, 0.4306, 0.5015, 0.4479, 0.5066, 0.4479, 0.5066, 0.4306, 0.5015, 0.452, 0.5061, 0.452, 0.5061, 0.4306, 0.5015, 0.8208, 0.5061, 0.8166, 0.5066, 0.452, 0.5061, 0.8208, 0.5061, 0.452, 0.5061, 0.8166, 0.5066, 0.4561, 0.5066, 0.4561, 0.5066, 0.8166, 0.5066, 0.8128, 0.508, 0.2116, 0.5003, 0.2117, 0.7213, 0.2077, 0.5003, 0.2117, 0.7213, 0.2116, 0.5003, 0.2137, 0.7213, 0.2157, 0.5003, 0.2137, 0.7213, 0.2116, 0.5003, 0.2137, 0.7213, 0.2157, 0.5003, 0.2157, 0.7213, 0.2157, 0.5003, 0.2178, 0.7213, 0.2157, 0.7213, 0.2178, 0.7213, 0.2157, 0.5003, 0.2199, 0.5003, 0.2199, 0.5003, 0.2197, 0.7213, 0.2178, 0.7213, 0.2197, 0.7213, 0.2199, 0.5003, 0.2238, 0.5003, 0.2238, 0.5003, 0.2214, 0.7214, 0.2197, 0.7213, 0.2214, 0.7214, 0.2238, 0.5003, 0.2271, 0.5004, 0.2498, 0.5005, 0.2571, 0.7213, 0.2554, 0.7213, 0.2571, 0.7213, 0.2498, 0.5005, 0.2531, 0.5004, 0.2531, 0.5004, 0.259, 0.7212, 0.2571, 0.7213, 0.259, 0.7212, 0.2531, 0.5004, 0.2569, 0.5003, 0.2569, 0.5003, 0.2611, 0.7212, 0.259, 0.7212, 0.2611, 0.7212, 0.2569, 0.5003, 0.2611, 0.5003, 0.2611, 0.5003, 0.2632, 0.7212, 0.2611, 0.7212, 0.2632, 0.7212, 0.2611, 0.5003, 0.2653, 0.5003, 0.2653, 0.5003, 0.2651, 0.7213, 0.2632, 0.7212, 0.2651, 0.7213, 0.2653, 0.5003, 0.2691, 0.5004, 0.2691, 0.5004, 0.2668, 0.7213, 0.2651, 0.7213, 0.2668, 0.7213, 0.2691, 0.5004, 0.2724, 0.5005, 0.1397, 0.5003, 0.142, 0.7214, 0.1363, 0.5004, 0.142, 0.7214, 0.1397, 0.5003, 0.1437, 0.7213, 0.1435, 0.5003, 0.1437, 0.7213, 0.1397, 0.5003, 0.1437, 0.7213, 0.1435, 0.5003, 0.1456, 0.7213, 0.1477, 0.5003, 0.1456, 0.7213, 0.1435, 0.5003, 0.1456, 0.7213, 0.1477, 0.5003, 0.1477, 0.7213, 0.1518, 0.5003, 0.1477, 0.7213, 0.1477, 0.5003, 0.1477, 0.7213, 0.1518, 0.5003, 0.1498, 0.7213, 0.1518, 0.5003, 0.1517, 0.7213, 0.1498, 0.7213, 0.1517, 0.7213, 0.1518, 0.5003, 0.1557, 0.5003, 0.8166, 0.5335, 0.8081, 0.5322, 0.8128, 0.5322, 0.8081, 0.5322, 0.8166, 0.5335, 0.8081, 0.9604, 0.8081, 0.9604, 0.8166, 0.5335, 0.8208, 0.534, 0.8081, 0.9604, 0.8208, 0.534, 0.811, 0.9578, 0.811, 0.9578, 0.8208, 0.534, 0.8147, 0.956, 0.8147, 0.956, 0.8208, 0.534, 0.8187, 0.955, 0.8208, 0.534, 0.8208, 0.955, 0.8187, 0.955, 0.8208, 0.534, 0.8229, 0.955, 0.8208, 0.955, 0.8208, 0.534, 0.8269, 0.956, 0.8229, 0.955, 0.8208, 0.534, 0.8306, 0.9578, 0.8269, 0.956, 0.8208, 0.534, 0.8335, 0.9604, 0.8306, 0.9578, 0.8208, 0.534, 0.8356, 0.9635, 0.8335, 0.9604, 0.8208, 0.534, 0.8367, 0.9671, 0.8356, 0.9635, 0.07446, 0.7212, 0.06937, 0.5003, 0.07342, 0.5003, 0.06937, 0.5003, 0.07446, 0.7212, 0.07243, 0.7213, 0.3683, 0.7213, 0.3708, 0.5003, 0.3703, 0.7213, 0.3708, 0.5003, 0.3683, 0.7213, 0.3668, 0.5003, 0.3665, 0.7213, 0.3668, 0.5003, 0.3683, 0.7213, 0.3668, 0.5003, 0.3665, 0.7213, 0.3631, 0.5003, 0.365, 0.7214, 0.3631, 0.5003, 0.3665, 0.7213, 0.1137, 0.5006, 0.1058, 0.7213, 0.1107, 0.5004, 0.1058, 0.7213, 0.1071, 0.5003, 0.1107, 0.5004, 0.1071, 0.5003, 0.1058, 0.7213, 0.104, 0.7212, 0.104, 0.7212, 0.103, 0.5003, 0.1071, 0.5003, 0.103, 0.5003, 0.104, 0.7212, 0.102, 0.7212, 0.102, 0.7212, 0.09885, 0.5003, 0.103, 0.5003, 0.1009, 0.7212, 0.09885, 0.5003, 0.102, 0.7212, 0.09885, 0.5003, 0.1009, 0.7212, 0.0999, 0.7212, 0.07446, 0.7212, 0.07548, 0.5003, 0.07548, 0.7212, 0.07548, 0.5003, 0.07446, 0.7212, 0.07342, 0.5003, 0.07548, 0.5003, 0.07654, 0.7212, 0.07548, 0.7212, 0.07654, 0.7212, 0.07548, 0.5003, 0.0776, 0.5003, 0.0776, 0.5003, 0.07857, 0.7213, 0.07654, 0.7212, 0.07857, 0.7213, 0.0776, 0.5003, 0.08164, 0.5003, 0.08164, 0.5003, 0.08038, 0.7213, 0.07857, 0.7213, 0.08038, 0.7213, 0.08164, 0.5003, 0.08526, 0.5004, 0.08822, 0.5005, 0.08038, 0.7213, 0.08526, 0.5004, 0.08038, 0.7213, 0.08822, 0.5005, 0.08186, 0.7214, 0.388, 0.5003, 0.3908, 0.7214, 0.3844, 0.5004, 0.3908, 0.7214, 0.388, 0.5003, 0.3927, 0.7213, 0.3921, 0.5003, 0.3927, 0.7213, 0.388, 0.5003, 0.3927, 0.7213, 0.3921, 0.5003, 0.3947, 0.7213, 0.3942, 0.5003, 0.3947, 0.7213, 0.3921, 0.5003, 0.3947, 0.7213, 0.3942, 0.5003, 0.3957, 0.7213, 0.3957, 0.7213, 0.3942, 0.5003, 0.3968, 0.7213, 0.3968, 0.7213, 0.3942, 0.5003, 0.3963, 0.5003, 0.452, 0.9828, 0.8187, 0.9827, 0.8208, 0.9827, 0.4561, 0.9823, 0.8187, 0.9827, 0.452, 0.9828, 0.4561, 0.9823, 0.8146, 0.9818, 0.8187, 0.9827, 0.46, 0.981, 0.8146, 0.9818, 0.4561, 0.9823, 0.46, 0.981, 0.811, 0.9799, 0.8146, 0.9818, 0.4634, 0.9787, 0.811, 0.9799, 0.46, 0.981, 0.4634, 0.9787, 0.8081, 0.9774, 0.811, 0.9799, 0.4659, 0.9758, 0.8081, 0.9774, 0.4634, 0.9787, 0.4659, 0.9758, 0.806, 0.9742, 0.8081, 0.9774, 0.4675, 0.9725, 0.806, 0.9742, 0.4659, 0.9758, 0.4675, 0.9725, 0.8049, 0.9707, 0.806, 0.9742, 0.468, 0.9689, 0.8049, 0.9707, 0.4675, 0.9725, 0.468, 0.9689, 0.8049, 0.9689, 0.8049, 0.9707, 0.468, 0.9689, 0.8049, 0.967, 0.8049, 0.9689, 0.4675, 0.9653, 0.8049, 0.967, 0.468, 0.9689, 0.4675, 0.9653, 0.806, 0.9635, 0.8049, 0.967, 0.4659, 0.9619, 0.806, 0.9635, 0.4675, 0.9653, 0.4645, 0.9604, 0.806, 0.9635, 0.4659, 0.9619, 0.806, 0.9635, 0.4645, 0.9604, 0.8081, 0.9604, 0.2817, 0.7212, 0.2758, 0.5004, 0.2796, 0.5003, 0.2758, 0.5004, 0.2817, 0.7212, 0.2798, 0.7213, 0.191, 0.7213, 0.1931, 0.5003, 0.1931, 0.7213, 0.1931, 0.5003, 0.191, 0.7213, 0.1889, 0.5003, 0.189, 0.7213, 0.1889, 0.5003, 0.191, 0.7213, 0.1889, 0.5003, 0.189, 0.7213, 0.185, 0.5003, 0.1874, 0.7214, 0.185, 0.5003, 0.189, 0.7213, 0.185, 0.5003, 0.1874, 0.7214, 0.1817, 0.5004, 0.3348, 0.7213, 0.3372, 0.5004, 0.3405, 0.5005, 0.3372, 0.5004, 0.3348, 0.7213, 0.3331, 0.7213, 0.3331, 0.7213, 0.3333, 0.5003, 0.3372, 0.5004, 0.3333, 0.5003, 0.3331, 0.7213, 0.3312, 0.7212, 0.2796, 0.5003, 0.2838, 0.7212, 0.2817, 0.7212, 0.2838, 0.7212, 0.2796, 0.5003, 0.2838, 0.5003, 0.2838, 0.5003, 0.2859, 0.7212, 0.2838, 0.7212, 0.2859, 0.7212, 0.2838, 0.5003, 0.2879, 0.5003, 0.2879, 0.5003, 0.2878, 0.7213, 0.2859, 0.7212, 0.2878, 0.7213, 0.2879, 0.5003, 0.2918, 0.5004, 0.2918, 0.5004, 0.2894, 0.7213, 0.2878, 0.7213, 0.2894, 0.7213, 0.2918, 0.5004, 0.2951, 0.5005, 0.1624, 0.5003, 0.1647, 0.7214, 0.159, 0.5004, 0.1647, 0.7214, 0.1624, 0.5003, 0.1664, 0.7213, 0.1662, 0.5003, 0.1664, 0.7213, 0.1624, 0.5003, 0.1664, 0.7213, 0.1662, 0.5003, 0.1683, 0.7213, 0.1704, 0.5003, 0.1683, 0.7213, 0.1662, 0.5003, 0.1683, 0.7213, 0.1704, 0.5003, 0.1704, 0.7213, 0.1745, 0.5003, 0.1704, 0.7213, 0.1704, 0.5003, 0.1704, 0.7213, 0.1745, 0.5003, 0.1724, 0.7213, 0.1745, 0.5003, 0.1744, 0.7213, 0.1724, 0.7213, 0.1744, 0.7213, 0.1745, 0.5003, 0.1784, 0.5003, 0.1784, 0.5003, 0.176, 0.7214, 0.1744, 0.7213, 0.176, 0.7214, 0.1784, 0.5003, 0.1817, 0.5004, 0.3178, 0.5005, 0.3251, 0.7213, 0.3235, 0.7213, 0.3251, 0.7213, 0.3178, 0.5005, 0.3211, 0.5004, 0.3211, 0.5004, 0.3271, 0.7212, 0.3251, 0.7213, 0.3271, 0.7212, 0.3211, 0.5004, 0.325, 0.5003, 0.325, 0.5003, 0.3291, 0.7212, 0.3271, 0.7212, 0.3291, 0.7212, 0.325, 0.5003, 0.3291, 0.5003, 0.3291, 0.5003, 0.3312, 0.7212, 0.3291, 0.7212, 0.3312, 0.7212, 0.3291, 0.5003, 0.3333, 0.5003, 0.4365, 0.9653, 0.452, 0.534, 0.4381, 0.9619, 0.4381, 0.9619, 0.452, 0.534, 0.4407, 0.959, 0.4407, 0.959, 0.452, 0.534, 0.444, 0.9568, 0.444, 0.9568, 0.452, 0.534, 0.4479, 0.9554, 0.4479, 0.9554, 0.452, 0.534, 0.452, 0.9549, 0.452, 0.534, 0.4561, 0.9554, 0.452, 0.9549, 0.452, 0.534, 0.46, 0.9568, 0.4561, 0.9554, 0.4561, 0.5335, 0.46, 0.9568, 0.452, 0.534, 0.46, 0.9568, 0.4561, 0.5335, 0.46, 0.5322, 0.2343, 0.5003, 0.2344, 0.7213, 0.2304, 0.5003, 0.2344, 0.7213, 0.2343, 0.5003, 0.2364, 0.7213, 0.2384, 0.5003, 0.2364, 0.7213, 0.2343, 0.5003, 0.2364, 0.7213, 0.2384, 0.5003, 0.2384, 0.7213, 0.2426, 0.5003, 0.2384, 0.7213, 0.2384, 0.5003, 0.2384, 0.7213, 0.2426, 0.5003, 0.2405, 0.7213, 0.2426, 0.5003, 0.2424, 0.7213, 0.2405, 0.7213, 0.2424, 0.7213, 0.2426, 0.5003, 0.2464, 0.5003, 0.2464, 0.5003, 0.2441, 0.7214, 0.2424, 0.7213, 0.2441, 0.7214, 0.2464, 0.5003, 0.2498, 0.5004, 0.4039, 0.5005, 0.4113, 0.7213, 0.4096, 0.7213, 0.4113, 0.7213, 0.4039, 0.5005, 0.4073, 0.5004, 0.4073, 0.5004, 0.4132, 0.7212, 0.4113, 0.7213, 0.4132, 0.7212, 0.4073, 0.5004, 0.4111, 0.5003, 0.4111, 0.5003, 0.4153, 0.7212, 0.4132, 0.7212, 0.4153, 0.7212, 0.4111, 0.5003, 0.4153, 0.5003, 0.4153, 0.5003, 0.4174, 0.7212, 0.4153, 0.7212, 0.4174, 0.7212, 0.4153, 0.5003, 0.4194, 0.5003, 0.4194, 0.5003, 0.4193, 0.7213, 0.4174, 0.7212, 0.4193, 0.7213, 0.4194, 0.5003, 0.4233, 0.5004, 0.4233, 0.5004, 0.4209, 0.7213, 0.4193, 0.7213, 0.4209, 0.7213, 0.4233, 0.5004, 0.4266, 0.5005, 0.117, 0.5003, 0.1193, 0.7214, 0.1137, 0.5004, 0.1193, 0.7214, 0.117, 0.5003, 0.121, 0.7213, 0.1209, 0.5003, 0.121, 0.7213, 0.117, 0.5003, 0.121, 0.7213, 0.1209, 0.5003, 0.1229, 0.7213, 0.125, 0.5003, 0.1229, 0.7213, 0.1209, 0.5003, 0.1229, 0.7213, 0.125, 0.5003, 0.125, 0.7213, 0.125, 0.5003, 0.1271, 0.7213, 0.125, 0.7213, 0.1271, 0.7213, 0.125, 0.5003, 0.1291, 0.5003, 0.1291, 0.5003, 0.129, 0.7213, 0.1271, 0.7213, 0.129, 0.7213, 0.1291, 0.5003, 0.133, 0.5003, 0.4561, 0.5066, 0.8128, 0.508, 0.46, 0.508, 0.46, 0.508, 0.8128, 0.508, 0.8094, 0.5102, 0.2077, 0.5003, 0.2101, 0.7214, 0.2044, 0.5004, 0.2101, 0.7214, 0.2077, 0.5003, 0.2117, 0.7213, 0.1557, 0.5003, 0.1534, 0.7214, 0.1517, 0.7213, 0.1534, 0.7214, 0.1557, 0.5003, 0.159, 0.5004, 0.4634, 0.5299, 0.8094, 0.5299, 0.8128, 0.5322, 0.4659, 0.527, 0.8094, 0.5299, 0.4634, 0.5299, 0.4659, 0.527, 0.8069, 0.527, 0.8094, 0.5299, 0.4675, 0.5237, 0.8069, 0.527, 0.4659, 0.527, 0.4675, 0.5237, 0.8053, 0.5237, 0.8069, 0.527, 0.468, 0.5201, 0.8053, 0.5237, 0.4675, 0.5237, 0.468, 0.5201, 0.8048, 0.5201, 0.8053, 0.5237, 0.4675, 0.5165, 0.8048, 0.5201, 0.468, 0.5201, 0.4675, 0.5165, 0.8053, 0.5165, 0.8048, 0.5201, 0.4659, 0.5131, 0.8053, 0.5165, 0.4675, 0.5165, 0.4659, 0.5131, 0.8069, 0.5131, 0.8053, 0.5165, 0.4634, 0.5102, 0.8069, 0.5131, 0.4659, 0.5131, 0.4634, 0.5102, 0.8094, 0.5102, 0.8069, 0.5131, 0.46, 0.508, 0.8094, 0.5102, 0.4634, 0.5102, 0.1307, 0.7214, 0.133, 0.5003, 0.1363, 0.5004, 0.133, 0.5003, 0.1307, 0.7214, 0.129, 0.7213, 0.2951, 0.5005, 0.3024, 0.7213, 0.3008, 0.7213, 0.3024, 0.7213, 0.2951, 0.5005, 0.2984, 0.5004, 0.2984, 0.5004, 0.3044, 0.7212, 0.3024, 0.7213, 0.3044, 0.7212, 0.2984, 0.5004, 0.3023, 0.5003, 0.3023, 0.5003, 0.3065, 0.7212, 0.3044, 0.7212, 0.3065, 0.7212, 0.3023, 0.5003, 0.3065, 0.5003, 0.3065, 0.5003, 0.3085, 0.7212, 0.3065, 0.7212, 0.3085, 0.7212, 0.3065, 0.5003, 0.3106, 0.5003, 0.3106, 0.5003, 0.3105, 0.7213, 0.3085, 0.7212, 0.3105, 0.7213, 0.3106, 0.5003, 0.3145, 0.5004, 0.3145, 0.5004, 0.3121, 0.7213, 0.3105, 0.7213, 0.3121, 0.7213, 0.3145, 0.5004, 0.3178, 0.5005, 0.2304, 0.5003, 0.2328, 0.7214, 0.2271, 0.5004, 0.2328, 0.7214, 0.2304, 0.5003, 0.2344, 0.7213, 0.4634, 0.5299, 0.8128, 0.5322, 0.46, 0.5322, 0.0, 0.0, 0.0, 0.0, 0.0, 0.0, 0.882, 0.3674, 0.856, 4.103e-05, 0.882, 0.02285, 0.856, 4.103e-05, 0.882, 0.3674, 0.856, 0.3674, 0.9014, 0.4954, 0.9274, 4.785e-05, 0.9274, 0.4954, 0.9274, 4.785e-05, 0.9014, 0.4954, 0.9014, 4.748e-05, 0.0, 0.0, 0.0, 0.0, 0.0, 0.0, 0.8504, 0.001332, 0.8519, 0.005985, 0.8504, 0.005985, 0.8519, 0.005985, 0.8504, 0.001332, 0.8519, 0.0, 0.8504, 0.001332, 0.4544, 6.109e-08, 0.8519, 0.0, 0.4544, 6.109e-08, 0.8504, 0.001332, 0.4266, 6.109e-08, 0.4266, 6.109e-08, 0.8504, 0.001332, 0.4282, 0.001332, 0.0, 0.0, 0.0, 0.0, 0.0, 0.0, 0.0, 0.0, 0.0, 0.0, 0.0, 0.0, 0.001531, 0.002473, 0.4253, 0.001141, 0.4238, 0.002473, 0.0, 0.001141, 0.4253, 0.001141, 0.001531, 0.002473, 0.0, 0.0, 0.0, 0.0, 0.0, 0.0, 0.9957, 0.8688, 0.9943, 0.5229, 0.9957, 0.5229, 0.9943, 0.5229, 0.9957, 0.8688, 0.9943, 0.8699, 0.9987, 0.9945, 1.0, 0.9885, 1.0, 0.9956, 1.0, 0.9885, 0.9987, 0.9945, 1.0, 0.4954, 1.0, 0.4954, 0.9987, 0.9945, 0.9987, 0.4965, 0.0, 0.0, 0.0, 0.0, 0.0, 0.0, 0.001531, 0.002473, 0.0, 0.007126, 0.0, 0.001141, 0.0, 0.007126, 0.001531, 0.002473, 0.001531, 0.007126, 0.03414, 0.03086, 0.3912, 0.4694, 0.03414, 0.4694, 0.3912, 0.4694, 0.03414, 0.03086, 0.3912, 0.03086, 0.4253, 0.4991, 0.4184, 0.4978, 0.4238, 0.4978, 0.4184, 0.4978, 0.4253, 0.4991, 0.001531, 0.4978, 0.001531, 0.4978, 0.4253, 0.4991, 1.404e-07, 0.4991, 0.0, 0.0, 0.0, 0.0, 0.0, 0.0, 0.9773, 0.8628, 0.9786, 0.8628, 0.9786, 0.8688, 0.9773, 0.8628, 0.9786, 0.4987, 0.9786, 0.8628, 0.9786, 0.4987, 0.9773, 0.8628, 0.9773, 0.4976, 0.9757, 0.8628, 0.9773, 0.4976, 0.9773, 0.8628, 0.9773, 0.4976, 0.9757, 0.8628, 0.9757, 0.4966, 0.974, 0.8628, 0.9757, 0.4966, 0.9757, 0.8628, 0.9757, 0.4966, 0.974, 0.8628, 0.974, 0.4959, 0.9722, 0.8628, 0.974, 0.4959, 0.974, 0.8628, 0.974, 0.4959, 0.9722, 0.8628, 0.9722, 0.4955, 0.9703, 0.8628, 0.9722, 0.4955, 0.9722, 0.8628, 0.9722, 0.4955, 0.9703, 0.8628, 0.9703, 0.4954, 0.9703, 0.8628, 0.9684, 0.4955, 0.9703, 0.4954, 0.9684, 0.4955, 0.9703, 0.8628, 0.9684, 0.8628, 0.9684, 0.8628, 0.9703, 0.8628, 0.9703, 0.8721, 0.9703, 0.8628, 0.9722, 0.872, 0.9703, 0.8721, 0.9703, 0.8628, 0.9722, 0.8628, 0.9722, 0.872, 0.9722, 0.8628, 0.974, 0.8715, 0.9722, 0.872, 0.9722, 0.8628, 0.974, 0.8628, 0.974, 0.8715, 0.974, 0.8628, 0.9757, 0.8709, 0.974, 0.8715, 0.974, 0.8628, 0.9757, 0.8628, 0.9757, 0.8709, 0.9757, 0.8628, 0.9773, 0.8699, 0.9757, 0.8709, 0.9757, 0.8628, 0.9773, 0.8628, 0.9773, 0.8699, 0.9773, 0.8628, 0.9786, 0.8688, 0.9773, 0.8699, 0.4253, 0.4991, 0.4266, 0.0, 0.4266, 0.5003, 0.4266, 0.0, 0.4253, 0.4991, 0.4253, 0.001141, 0.4253, 0.4991, 0.4238, 0.002473, 0.4253, 0.001141, 0.4238, 0.002473, 0.4253, 0.4991, 0.4238, 0.4978, 0.9957, 0.5229, 0.9943, 0.4976, 0.9957, 0.4987, 0.9957, 0.5229, 0.9943, 0.5229, 0.9943, 0.4976, 0.9943, 0.5229, 0.9928, 0.4966, 0.9943, 0.4976, 0.9943, 0.5229, 0.9928, 0.5229, 0.9928, 0.4966, 0.9943, 0.8699, 0.9928, 0.5229, 0.9943, 0.5229, 0.9928, 0.5229, 0.9943, 0.8699, 0.9928, 0.8709, 0.9957, 0.9966, 0.9972, 0.9895, 0.9972, 0.9975, 0.9972, 0.9895, 0.9957, 0.9966, 0.9972, 0.4954, 0.9972, 0.4954, 0.9957, 0.9966, 0.9957, 0.4963, 0.0, 0.0, 0.0, 0.0, 0.0, 0.0, 0.0, 0.0, 0.0, 0.0, 0.0, 0.0, 0.9262, 0.4954, 0.9244, 0.9982, 0.9244, 0.4961, 0.9262, 0.9901, 0.9244, 0.9982, 0.9262, 0.4954, 0.9244, 0.9982, 0.9262, 0.9901, 0.9262, 0.9989, 0.0, 0.0, 0.0, 0.0, 0.0, 0.0, 0.9244, 0.4954, 0.9226, 0.9993, 0.9226, 0.4958, 0.9244, 0.9906, 0.9226, 0.9993, 0.9244, 0.4954, 0.9226, 0.9993, 0.9244, 0.9906, 0.9244, 0.9997, 0.0, 0.0, 0.0, 0.0, 0.0, 0.0, 0.9226, 0.4954, 0.9207, 0.9998, 0.9207, 0.4955, 0.9226, 0.9907, 0.9207, 0.9998, 0.9226, 0.4954, 0.9207, 0.9998, 0.9226, 0.9907, 0.9226, 1.0, 0.0, 0.0, 0.0, 0.0, 0.0, 0.0, 0.9009, 0.3676, 0.899, 0.8721, 0.899, 0.3675, 0.9009, 0.8628, 0.899, 0.8721, 0.9009, 0.3676, 0.899, 0.8721, 0.9009, 0.8628, 0.9009, 0.8719, 0.0, 0.0, 0.0, 0.0, 0.0, 0.0, 0.9315, 0.4958, 0.9296, 0.9997, 0.9296, 0.4954, 0.9315, 0.9906, 0.9296, 0.9997, 0.9315, 0.4958, 0.9296, 0.9997, 0.9315, 0.9906, 0.9315, 0.9993, 0.0, 0.0, 0.0, 0.0, 0.0, 0.0, 0.9278, 0.9982, 0.9296, 0.4954, 0.9296, 0.9989, 0.9278, 0.5041, 0.9296, 0.4954, 0.9278, 0.9982, 0.9296, 0.4954, 0.9278, 0.5041, 0.9278, 0.4961, 0.0, 0.0, 0.0, 0.0, 0.0, 0.0, 0.9278, 0.4963, 0.9262, 0.9975, 0.9262, 0.4954, 0.9278, 0.9895, 0.9262, 0.9975, 0.9278, 0.4963, 0.9262, 0.9975, 0.9278, 0.9895, 0.9278, 0.9966, 0.0, 0.0, 0.0, 0.0, 0.0, 0.0, 0.9987, 0.4965, 0.9972, 0.9956, 0.9972, 0.4954, 0.9987, 0.9885, 0.9972, 0.9956, 0.9987, 0.4965, 0.9972, 0.9956, 0.9987, 0.9885, 0.9987, 0.9945, 0.9786, 0.8688, 0.9801, 0.5229, 0.9801, 0.8699, 0.9801, 0.5229, 0.9786, 0.8688, 0.9786, 0.5229, 0.9801, 0.5229, 0.9786, 0.5229, 0.9786, 0.4987, 0.9801, 0.5229, 0.9786, 0.4987, 0.9801, 0.4976, 0.899, 0.3708, 0.8975, 0.8699, 0.8975, 0.3697, 0.8975, 0.8699, 0.899, 0.3708, 0.899, 0.8688, 0.4282, 0.001332, 0.4266, 0.498, 0.4266, 6.109e-08, 0.4266, 0.498, 0.4282, 0.001332, 0.4282, 0.4966, 0.9356, 0.4954, 0.9616, 4.779e-05, 0.9616, 0.4954, 0.9616, 4.779e-05, 0.9356, 0.4954, 0.9356, 4.781e-05, 0.9348, 0.4954, 0.9356, 4.781e-05, 0.9356, 0.4954, 0.9356, 4.781e-05, 0.9348, 0.4954, 0.9348, 0.0, 0.9341, 0.4953, 0.9348, 0.0, 0.9348, 0.4954, 0.9348, 0.0, 0.9341, 0.4953, 0.9341, 5.465e-05, 0.9334, 0.4952, 0.9341, 5.465e-05, 0.9341, 0.4953, 0.9341, 5.465e-05, 0.9334, 0.4952, 0.9334, 0.0002186, 0.9327, 0.4949, 0.9334, 0.0002186, 0.9334, 0.4952, 0.9334, 0.0002186, 0.9327, 0.4949, 0.9327, 0.0004577, 0.9321, 0.4946, 0.9327, 0.0004577, 0.9327, 0.4949, 0.9327, 0.0004577, 0.9321, 0.4946, 0.9321, 0.0007925, 0.9315, 0.4942, 0.9321, 0.0007925, 0.9321, 0.4946, 0.9321, 0.0007925, 0.9315, 0.4942, 0.9315, 0.001209, 0.4272, 0.4985, 0.4266, 0.991, 0.4266, 0.498, 0.4266, 0.991, 0.4272, 0.4985, 0.4272, 0.9905, 0.4278, 0.499, 0.4272, 0.9905, 0.4272, 0.4985, 0.4272, 0.9905, 0.4278, 0.499, 0.4278, 0.9899, 0.4285, 0.4996, 0.4278, 0.9899, 0.4278, 0.499, 0.4278, 0.9899, 0.4285, 0.4996, 0.4285, 0.9894, 0.4292, 0.5002, 0.4285, 0.9894, 0.4285, 0.4996, 0.4285, 0.9894, 0.4292, 0.5002, 0.4292, 0.9887, 0.4299, 0.5008, 0.4292, 0.9887, 0.4292, 0.5002, 0.4292, 0.9887, 0.4299, 0.5008, 0.4299, 0.9881, 0.4306, 0.5015, 0.4299, 0.9881, 0.4299, 0.5008, 0.4299, 0.9881, 0.4306, 0.5015, 0.4306, 0.9875, 0.4285, 0.4996, 0.8436, 0.5002, 0.4292, 0.5002, 0.8436, 0.5002, 0.4285, 0.4996, 0.8443, 0.4996, 0.4278, 0.499, 0.8443, 0.4996, 0.4285, 0.4996, 0.8443, 0.4996, 0.4278, 0.499, 0.845, 0.499, 0.4272, 0.4985, 0.845, 0.499, 0.4278, 0.499, 0.845, 0.499, 0.4272, 0.4985, 0.8456, 0.4985, 0.4266, 0.498, 0.8456, 0.4985, 0.4272, 0.4985, 0.8456, 0.4985, 0.4266, 0.498, 0.8462, 0.498, 0.8525, 0.0007927, 0.8519, 0.3663, 0.8519, 0.001203, 0.8519, 0.3663, 0.8525, 0.0007927, 0.8525, 0.3667, 0.8531, 0.0004578, 0.8525, 0.3667, 0.8525, 0.0007927, 0.8525, 0.3667, 0.8531, 0.0004578, 0.8531, 0.367, 0.8538, 0.000205, 0.8531, 0.367, 0.8531, 0.0004578, 0.8531, 0.367, 0.8538, 0.000205, 0.8538, 0.3673, 0.8545, 5.465e-05, 0.8538, 0.3673, 0.8538, 0.000205, 0.8538, 0.3673, 0.8545, 5.465e-05, 0.8545, 0.3674, 0.8553, 0.0, 0.8545, 0.3674, 0.8545, 5.465e-05, 0.8545, 0.3674, 0.8553, 0.0, 0.8553, 0.3675, 0.8553, 0.0, 0.856, 0.3674, 0.8553, 0.3675, 0.856, 0.3674, 0.8553, 0.0, 0.856, 4.103e-05, 0.9274, 0.4954, 0.9281, 0.0, 0.9281, 0.4954, 0.9281, 0.0, 0.9274, 0.4954, 0.9274, 4.785e-05, 0.9575, 0.8628, 0.9583, 0.4954, 0.9583, 0.8629, 0.9583, 0.4954, 0.9575, 0.8628, 0.9575, 0.4954, 0.9575, 0.8628, 0.9315, 0.5001, 0.9575, 0.4954, 0.9315, 0.5001, 0.9575, 0.8628, 0.9315, 0.8628, 0.8504, 0.005985, 0.8519, 0.498, 0.8504, 0.4966, 0.8504, 0.005985, 0.8519, 0.005985, 0.8519, 0.498, 0.8519, 0.498, 0.4335, 0.4966, 0.8504, 0.4966, 0.4335, 0.4966, 0.8519, 0.498, 0.4282, 0.4966, 0.4282, 0.4966, 0.8519, 0.498, 0.4266, 0.498, 0.0, 0.0, 0.0, 0.0, 0.0, 0.0, 0.9616, 0.4987, 0.9631, 0.8628, 0.9616, 0.8628, 0.9631, 0.8628, 0.9616, 0.4987, 0.9631, 0.4976, 0.9631, 0.4976, 0.9647, 0.8628, 0.9631, 0.8628, 0.9647, 0.8628, 0.9631, 0.4976, 0.9647, 0.4966, 0.9647, 0.4966, 0.9665, 0.8628, 0.9647, 0.8628, 0.9665, 0.8628, 0.9647, 0.4966, 0.9665, 0.4959, 0.9665, 0.4959, 0.9684, 0.8628, 0.9665, 0.8628, 0.9684, 0.8628, 0.9665, 0.4959, 0.9684, 0.4955, 0.9665, 0.8628, 0.9684, 0.8628, 0.9684, 0.872, 0.9684, 0.8628, 0.9703, 0.8721, 0.9684, 0.872, 0.8903, 0.8721, 0.8922, 0.3676, 0.8922, 0.872, 0.8922, 0.3676, 0.8903, 0.8721, 0.8903, 0.3675, 0.8884, 0.872, 0.8903, 0.3675, 0.8903, 0.8721, 0.8903, 0.3675, 0.8884, 0.872, 0.8884, 0.3676, 0.8865, 0.8715, 0.8884, 0.3676, 0.8884, 0.872, 0.8884, 0.3676, 0.8865, 0.8715, 0.8865, 0.368, 0.8848, 0.8709, 0.8865, 0.368, 0.8865, 0.8715, 0.8865, 0.368, 0.8848, 0.8709, 0.8848, 0.3687, 0.8833, 0.8699, 0.8848, 0.3687, 0.8848, 0.8709, 0.8848, 0.3687, 0.8833, 0.8699, 0.8833, 0.3697, 0.9928, 0.5229, 0.9911, 0.4959, 0.9928, 0.4966, 0.9928, 0.5229, 0.9911, 0.5229, 0.9911, 0.4959, 0.9928, 0.8709, 0.9911, 0.5229, 0.9928, 0.5229, 0.9911, 0.5229, 0.9928, 0.8709, 0.9911, 0.8715, 0.9911, 0.8715, 0.9892, 0.5229, 0.9911, 0.5229, 0.9892, 0.5229, 0.9911, 0.8715, 0.9892, 0.872, 0.9892, 0.872, 0.9873, 0.5229, 0.9892, 0.5229, 0.9873, 0.5229, 0.9892, 0.872, 0.9873, 0.8721, 0.9854, 0.872, 0.9873, 0.5229, 0.9873, 0.8721, 0.9873, 0.5229, 0.9854, 0.872, 0.9854, 0.5229, 0.9835, 0.8715, 0.9854, 0.5229, 0.9854, 0.872, 0.9854, 0.5229, 0.9835, 0.8715, 0.9835, 0.5229, 0.9817, 0.8709, 0.9835, 0.5229, 0.9835, 0.8715, 0.9835, 0.5229, 0.9817, 0.8709, 0.9817, 0.5229, 0.9801, 0.8699, 0.9817, 0.5229, 0.9817, 0.8709, 0.9817, 0.5229, 0.9801, 0.8699, 0.9801, 0.5229, 0.9817, 0.5229, 0.9801, 0.5229, 0.9801, 0.4976, 0.9817, 0.5229, 0.9801, 0.4976, 0.9817, 0.4966, 0.8975, 0.3697, 0.8959, 0.8709, 0.8959, 0.3687, 0.8959, 0.8709, 0.8975, 0.3697, 0.8975, 0.8699, 0.9631, 0.8628, 0.9647, 0.8709, 0.9631, 0.8699, 0.9631, 0.8628, 0.9647, 0.8628, 0.9647, 0.8709, 0.9647, 0.8628, 0.9665, 0.8715, 0.9647, 0.8709, 0.9647, 0.8628, 0.9665, 0.8628, 0.9665, 0.8715, 0.9665, 0.8628, 0.9684, 0.872, 0.9665, 0.8715, 0.8922, 0.872, 0.8941, 0.368, 0.8941, 0.8715, 0.8941, 0.368, 0.8922, 0.872, 0.8922, 0.3676, 0.9854, 0.5229, 0.9835, 0.4959, 0.9854, 0.4955, 0.9854, 0.5229, 0.9835, 0.5229, 0.9835, 0.4959, 0.9835, 0.5229, 0.9817, 0.4966, 0.9835, 0.4959, 0.9835, 0.5229, 0.9817, 0.5229, 0.9817, 0.4966, 0.8959, 0.3687, 0.8941, 0.8715, 0.8941, 0.368, 0.8941, 0.8715, 0.8959, 0.3687, 0.8959, 0.8709, 0.9873, 0.5229, 0.9854, 0.5229, 0.9854, 0.4955, 0.9873, 0.5229, 0.9854, 0.4955, 0.9873, 0.4954, 0.9892, 0.5229, 0.9873, 0.5229, 0.9873, 0.4954, 0.9892, 0.5229, 0.9873, 0.4954, 0.9892, 0.4955, 0.9911, 0.5229, 0.9892, 0.5229, 0.9892, 0.4955, 0.9911, 0.5229, 0.9892, 0.4955, 0.9911, 0.4959, 0.9616, 0.8628, 0.9631, 0.8628, 0.9631, 0.8699, 0.9616, 0.8628, 0.9631, 0.8699, 0.9616, 0.8688, 0.9575, 0.4954, 0.9315, 0.5001, 0.9315, 0.4954, 0.9583, 0.4954, 0.959, 0.8628, 0.9583, 0.8629, 0.959, 0.8628, 0.9583, 0.4954, 0.959, 0.4954, 0.959, 0.4954, 0.9597, 0.8627, 0.959, 0.8628, 0.9597, 0.8627, 0.959, 0.4954, 0.9597, 0.4956, 0.9597, 0.4956, 0.9604, 0.8624, 0.9597, 0.8627, 0.9604, 0.8624, 0.9597, 0.4956, 0.9604, 0.4958, 0.9604, 0.4958, 0.961, 0.8621, 0.9604, 0.8624, 0.961, 0.8621, 0.9604, 0.4958, 0.961, 0.4962, 0.9309, 0.0007924, 0.9303, 0.4949, 0.9303, 0.0004577, 0.9303, 0.4949, 0.9309, 0.0007924, 0.9309, 0.4946, 0.9296, 0.4952, 0.9303, 0.0004577, 0.9303, 0.4949, 0.9303, 0.0004577, 0.9296, 0.4952, 0.9296, 0.0002186, 0.9289, 0.4953, 0.9296, 0.0002186, 0.9296, 0.4952, 0.9296, 0.0002186, 0.9289, 0.4953, 0.9289, 5.471e-05, 0.9281, 0.4954, 0.9289, 5.471e-05, 0.9289, 0.4953, 0.9289, 5.471e-05, 0.9281, 0.4954, 0.9281, 0.0, 0.882, 0.02285, 0.856, 4.103e-05, 0.882, 4.125e-05, 0.0, 0.007126, 0.001531, 0.4978, 1.404e-07, 0.4991, 0.0, 0.007126, 0.001531, 0.007126, 0.001531, 0.4978, 0.3575, 0.7213, 0.3598, 0.5004, 0.3631, 0.5005, 0.3598, 0.5004, 0.3575, 0.7213, 0.3558, 0.7213, 0.3558, 0.7213, 0.356, 0.5003, 0.3598, 0.5004, 0.356, 0.5003, 0.3558, 0.7213, 0.3539, 0.7212, 0.3539, 0.7212, 0.3518, 0.5003, 0.356, 0.5003, 0.3518, 0.5003, 0.3539, 0.7212, 0.3518, 0.7212, 0.3518, 0.7212, 0.3477, 0.5003, 0.3518, 0.5003, 0.3477, 0.5003, 0.3518, 0.7212, 0.3497, 0.7212, 0.3497, 0.7212, 0.3438, 0.5004, 0.3477, 0.5003, 0.3438, 0.5004, 0.3497, 0.7212, 0.3478, 0.7213, 0.3478, 0.7213, 0.3405, 0.5005, 0.3438, 0.5004, 0.3405, 0.5005, 0.3478, 0.7213, 0.3461, 0.7213, 0.1971, 0.7213, 0.1972, 0.5003, 0.2011, 0.5003, 0.1972, 0.5003, 0.1971, 0.7213, 0.1951, 0.7213, 0.1951, 0.7213, 0.1931, 0.5003, 0.1972, 0.5003, 0.1931, 0.5003, 0.1951, 0.7213, 0.1931, 0.7213, 0.2011, 0.5003, 0.1987, 0.7214, 0.1971, 0.7213, 0.1987, 0.7214, 0.2011, 0.5003, 0.2044, 0.5004, 0.2724, 0.5005, 0.2798, 0.7213, 0.2781, 0.7213, 0.2798, 0.7213, 0.2724, 0.5005, 0.2758, 0.5004, 0.3844, 0.5003, 0.3844, 0.5039, 0.3844, 0.5021, 0.0999, 0.7212, 0.0948, 0.5003, 0.09885, 0.5003, 0.0948, 0.5003, 0.0999, 0.7212, 0.09788, 0.7212, 0.3963, 0.5003, 0.3988, 0.7213, 0.3968, 0.7213, 0.3988, 0.7213, 0.3963, 0.5003, 0.4003, 0.5003, 0.4003, 0.5003, 0.4006, 0.7213, 0.3988, 0.7213, 0.4006, 0.7213, 0.4003, 0.5003, 0.4039, 0.5003, 0.4039, 0.5003, 0.4021, 0.7214, 0.4006, 0.7213, 0.09607, 0.7213, 0.08822, 0.5006, 0.09118, 0.5004, 0.09118, 0.5004, 0.09788, 0.7212, 0.09607, 0.7213, 0.09788, 0.7212, 0.09118, 0.5004, 0.0948, 0.5003, 0.452, 0.9828, 0.8208, 0.9827, 0.8229, 0.9827, 0.3708, 0.5003, 0.3714, 0.7213, 0.3703, 0.7213, 0.3729, 0.5003, 0.3714, 0.7213, 0.3708, 0.5003, 0.3729, 0.5003, 0.3724, 0.7213, 0.3714, 0.7213, 0.3724, 0.7213, 0.3729, 0.5003, 0.375, 0.5003, 0.375, 0.5003, 0.3745, 0.7213, 0.3724, 0.7213, 0.3745, 0.7213, 0.375, 0.5003, 0.3791, 0.5003, 0.3791, 0.5003, 0.3763, 0.7214, 0.3745, 0.7213, 0.3763, 0.7214, 0.3791, 0.5003, 0.3827, 0.5004, 0.06278, 0.5005, 0.07062, 0.7213, 0.06914, 0.7214, 0.07062, 0.7213, 0.06278, 0.5005, 0.06574, 0.5004, 0.06574, 0.5004, 0.07243, 0.7213, 0.07062, 0.7213, 0.07243, 0.7213, 0.06574, 0.5004, 0.06937, 0.5003, 0.1068, 0.7351, 0.1008, 0.7227, 0.1027, 0.7217, 0.1047, 0.7351, 0.1008, 0.7227, 0.1068, 0.7351, 0.1047, 0.7351, 0.09936, 0.7239, 0.1008, 0.7227, 0.1026, 0.7346, 0.09936, 0.7239, 0.1047, 0.7351, 0.1026, 0.7346, 0.09831, 0.7255, 0.09936, 0.7239, 0.1008, 0.7337, 0.09831, 0.7255, 0.1026, 0.7346, 0.1008, 0.7337, 0.09776, 0.7273, 0.09831, 0.7255, 0.09935, 0.7324, 0.09776, 0.7273, 0.1008, 0.7337, 0.09935, 0.7324, 0.09776, 0.7291, 0.09776, 0.7273, 0.09935, 0.7324, 0.09804, 0.73, 0.09776, 0.7291, 0.09804, 0.73, 0.09935, 0.7324, 0.09831, 0.7308, 0.1078, 0.7349, 0.1047, 0.7213, 0.1088, 0.7346, 0.1078, 0.7349, 0.1036, 0.7215, 0.1047, 0.7213, 0.1078, 0.7349, 0.1027, 0.7217, 0.1036, 0.7215, 0.1068, 0.7351, 0.1027, 0.7217, 0.1078, 0.7349, 0.3399, 0.7256, 0.3315, 0.7352, 0.3295, 0.7347, 0.3399, 0.7256, 0.3336, 0.7352, 0.3315, 0.7352, 0.3405, 0.7273, 0.3336, 0.7352, 0.3399, 0.7256, 0.3405, 0.7291, 0.3336, 0.7352, 0.3405, 0.7273, 0.3405, 0.7291, 0.3356, 0.7347, 0.3336, 0.7352, 0.3399, 0.7309, 0.3356, 0.7347, 0.3405, 0.7291, 0.3399, 0.7309, 0.3374, 0.7338, 0.3356, 0.7347, 0.3374, 0.7338, 0.3399, 0.7309, 0.3389, 0.7325, 0.3399, 0.7256, 0.3295, 0.7347, 0.3389, 0.724, 0.3389, 0.724, 0.3295, 0.7347, 0.3374, 0.7227, 0.3374, 0.7227, 0.3295, 0.7347, 0.3277, 0.7338, 0.3374, 0.7227, 0.3277, 0.7338, 0.3356, 0.7218, 0.3356, 0.7218, 0.3277, 0.7338, 0.3262, 0.7325, 0.3356, 0.7218, 0.3262, 0.7325, 0.3251, 0.7309, 0.3356, 0.7218, 0.3251, 0.7309, 0.3336, 0.7213, 0.3336, 0.7213, 0.3251, 0.7309, 0.3246, 0.7291, 0.3336, 0.7213, 0.3246, 0.7291, 0.3315, 0.7213, 0.3315, 0.7213, 0.3246, 0.7291, 0.3246, 0.7273, 0.3315, 0.7213, 0.3246, 0.7273, 0.3295, 0.7218, 0.3295, 0.7218, 0.3246, 0.7273, 0.3251, 0.7256, 0.3295, 0.7218, 0.3251, 0.7256, 0.3276, 0.7227, 0.3276, 0.7227, 0.3251, 0.7256, 0.3262, 0.724, 0.4266, 0.7291, 0.4217, 0.7347, 0.4266, 0.7273, 0.4261, 0.7309, 0.4217, 0.7347, 0.4266, 0.7291, 0.4261, 0.7309, 0.4235, 0.7338, 0.4217, 0.7347, 0.4235, 0.7338, 0.4261, 0.7309, 0.425, 0.7325, 0.4266, 0.7273, 0.4217, 0.7347, 0.4197, 0.7351, 0.4266, 0.7273, 0.4197, 0.7351, 0.4176, 0.7351, 0.4266, 0.7273, 0.4176, 0.7351, 0.4261, 0.7256, 0.4261, 0.7256, 0.4176, 0.7351, 0.425, 0.724, 0.425, 0.724, 0.4176, 0.7351, 0.4156, 0.7347, 0.425, 0.724, 0.4156, 0.7347, 0.4138, 0.7338, 0.425, 0.724, 0.4138, 0.7338, 0.4236, 0.7227, 0.4236, 0.7227, 0.4138, 0.7338, 0.4123, 0.7325, 0.4236, 0.7227, 0.4123, 0.7325, 0.4217, 0.7218, 0.4217, 0.7218, 0.4123, 0.7325, 0.4113, 0.7309, 0.4217, 0.7218, 0.4113, 0.7309, 0.4197, 0.7213, 0.4197, 0.7213, 0.4113, 0.7309, 0.4107, 0.7291, 0.4197, 0.7213, 0.4107, 0.7291, 0.4176, 0.7213, 0.4176, 0.7213, 0.4107, 0.7291, 0.4107, 0.7273, 0.4176, 0.7213, 0.4107, 0.7273, 0.4156, 0.7218, 0.4156, 0.7218, 0.4107, 0.7273, 0.4138, 0.7227, 0.4138, 0.7227, 0.4107, 0.7273, 0.4113, 0.7256, 0.4138, 0.7227, 0.4113, 0.7256, 0.4123, 0.724, 0.3631, 0.7291, 0.3583, 0.7347, 0.3562, 0.7352, 0.3626, 0.7309, 0.3583, 0.7347, 0.3631, 0.7291, 0.3626, 0.7309, 0.3601, 0.7338, 0.3583, 0.7347, 0.3601, 0.7338, 0.3626, 0.7309, 0.3616, 0.7325, 0.3631, 0.7291, 0.3562, 0.7352, 0.3631, 0.7273, 0.3631, 0.7273, 0.3562, 0.7352, 0.3542, 0.7352, 0.3542, 0.7213, 0.3473, 0.7291, 0.3473, 0.7273, 0.3563, 0.7213, 0.3473, 0.7291, 0.3542, 0.7213, 0.3563, 0.7213, 0.3478, 0.7309, 0.3473, 0.7291, 0.3583, 0.7218, 0.3478, 0.7309, 0.3563, 0.7213, 0.3583, 0.7218, 0.3488, 0.7325, 0.3478, 0.7309, 0.3601, 0.7227, 0.3488, 0.7325, 0.3583, 0.7218, 0.3601, 0.7227, 0.3503, 0.7338, 0.3488, 0.7325, 0.3616, 0.724, 0.3503, 0.7338, 0.3601, 0.7227, 0.3616, 0.724, 0.3521, 0.7347, 0.3503, 0.7338, 0.3616, 0.724, 0.3542, 0.7352, 0.3521, 0.7347, 0.3626, 0.7256, 0.3542, 0.7352, 0.3616, 0.724, 0.3631, 0.7273, 0.3542, 0.7352, 0.3626, 0.7256, 0.3542, 0.7213, 0.3473, 0.7273, 0.3521, 0.7218, 0.3521, 0.7218, 0.3473, 0.7273, 0.3503, 0.7227, 0.3503, 0.7227, 0.3473, 0.7273, 0.3478, 0.7256, 0.3503, 0.7227, 0.3478, 0.7256, 0.3488, 0.724, 2.925e-08, 0.5003, 0.03139, 0.8031, 0.0, 0.8031, 0.03139, 0.8031, 2.925e-08, 0.5003, 0.03139, 0.5003, 0.9616, 0.4282, 0.993, 0.0, 0.993, 0.4282, 0.993, 0.0, 0.9616, 0.4282, 0.9616, 0.0, 0.06278, 0.8031, 0.03139, 0.5003, 0.06278, 0.5003, 0.03139, 0.5003, 0.06278, 0.8031, 0.03139, 0.8031, 0.8833, 0.3675, 0.8519, 0.3711, 0.8519, 0.3675, 0.8519, 0.3711, 0.8833, 0.3675, 0.8833, 0.3711, 0.8833, 0.7957, 0.8519, 0.3711, 0.8833, 0.3711, 0.8519, 0.3711, 0.8833, 0.7957, 0.8519, 0.7957, 0.4282, 0.4966, 0.4629, 0.03668, 0.4629, 0.4613, 0.4282, 0.001332, 0.4629, 0.03668, 0.4282, 0.4966, 0.4282, 0.001332, 0.8504, 0.005985, 0.4629, 0.03668, 0.4544, 0.001332, 0.8504, 0.005985, 0.4282, 0.001332, 0.8504, 0.005985, 0.4544, 0.001332, 0.8504, 0.001332, 0.882, 0.02285, 0.9014, 0.3674, 0.882, 0.3674, 0.9014, 0.3674, 0.882, 0.02285, 0.9014, 0.02285, 0.882, 4.125e-05, 0.9014, 0.02285, 0.882, 0.02285, 0.9014, 0.02285, 0.882, 4.125e-05, 0.9014, 4.142e-05, 0.9207, 0.5182, 0.9014, 0.4954, 0.9207, 0.4954, 0.9207, 0.5182, 0.9014, 0.5182, 0.9014, 0.4954, 0.9207, 0.8628, 0.9014, 0.5182, 0.9207, 0.5182, 0.9014, 0.5182, 0.9207, 0.8628, 0.9014, 0.8628, 0.0, 0.0, 0.0, 0.0, 0.0, 0.0, 0.4282, 0.4966, 0.4629, 0.4649, 0.8504, 0.4966, 0.4282, 0.4966, 0.4629, 0.4613, 0.4629, 0.4649, 0.811, 0.4649, 0.8504, 0.4966, 0.4629, 0.4649, 0.811, 0.03668, 0.8504, 0.4966, 0.811, 0.4649, 0.8504, 0.4966, 0.811, 0.03668, 0.8504, 0.005985, 0.4629, 0.03668, 0.8504, 0.005985, 0.811, 0.03668, 0.1088, 0.7346, 0.1047, 0.7213, 0.1106, 0.7337, 0.1106, 0.7337, 0.1047, 0.7213, 0.1068, 0.7213, 0.1106, 0.7337, 0.1068, 0.7213, 0.1121, 0.7324, 0.1121, 0.7324, 0.1068, 0.7213, 0.1088, 0.7217, 0.1121, 0.7324, 0.1088, 0.7217, 0.1131, 0.7309, 0.1131, 0.7309, 0.1088, 0.7217, 0.1106, 0.7227, 0.1131, 0.7309, 0.1106, 0.7227, 0.1137, 0.7291, 0.1137, 0.7291, 0.1106, 0.7227, 0.1121, 0.7239, 0.1137, 0.7291, 0.1121, 0.7239, 0.1137, 0.7273, 0.1137, 0.7273, 0.1121, 0.7239, 0.1131, 0.7255, 0.0, 0.0, 0.0, 0.0, 0.0, 0.0, 0.03414, 0.03086, 0.001531, 0.007126, 0.001531, 0.002473, 0.001531, 0.007126, 0.03414, 0.03086, 0.001531, 0.4978, 0.001531, 0.4978, 0.03414, 0.03086, 0.03414, 0.4694, 0.001531, 0.002473, 0.3912, 0.03086, 0.03414, 0.03086, 0.3975, 0.002473, 0.3912, 0.03086, 0.001531, 0.002473, 0.3912, 0.03086, 0.3975, 0.002473, 0.4238, 0.002473, 0.4238, 0.4978, 0.3912, 0.03086, 0.4238, 0.002473, 0.3912, 0.03086, 0.4238, 0.4978, 0.3912, 0.4694, 0.4238, 0.4978, 0.03414, 0.4694, 0.3912, 0.4694, 0.03414, 0.4694, 0.4238, 0.4978, 0.001531, 0.4978, 0.0, 0.0, 0.0, 0.0, 0.0, 0.0])
me_diningtable_01.use_remesh_preserve_volume = False
me_diningtable_01.use_remesh_preserve_attributes = False
me_diningtable_01.use_mirror_vertex_groups = False
me_diningtable_01.update()

# ---- objects
ob_diningtable_01 = bpy.data.objects.new('diningtable_01', me_diningtable_01)

# ---- transforms, parenting, visibility, modifiers, constraints
ob_diningtable_01.location = (0.0, 0.0, 0.0)
ob_diningtable_01.lineart.crease_threshold = 0.0

# ---- collection membership
col_collection_1.objects.link(ob_diningtable_01)

# ---- scene / render settings (as saved in the file)
scene.frame_start = 1; scene.frame_end = 250; scene.frame_set(1)
scene.render.engine = 'BLENDER_EEVEE_NEXT'
scene.render.resolution_percentage = 50
scene.render.dither_intensity = 0.0
scene.cycles.use_denoising = False
scene.cycles.samples = 128
scene.cycles.sampling_pattern = 'TABULATED_SOBOL'
scene.cycles.use_adaptive_sampling = False
scene.cycles.use_light_tree = False
scene.cycles.blur_glossy = 0.0
scene.cycles.sample_clamp_indirect = 0.0
scene.view_settings.view_transform = 'Standard'
bpy.context.view_layer.update()

# ---- added for rendering (the .blend has no active camera and no usable light): camera, sun
cam_auto = bpy.data.cameras.new('AutoCamera')
cam_auto.lens = 50.0
cam_auto.sensor_width = 36.0
cam_auto.clip_end = 1000.0
ob_auto_camera = bpy.data.objects.new('AutoCamera', cam_auto)
scene.collection.objects.link(ob_auto_camera)
ob_auto_camera.location = (0.925231, -1.11028, 0.740184)
ob_auto_camera.rotation_euler = (1.09748, -7.21219e-08, 0.694738)
scene.camera = ob_auto_camera
light_auto_sun = bpy.data.lights.new('AutoSun', 'SUN')
light_auto_sun.energy = 3.0
light_auto_sun.angle = 0.0523599
ob_auto_sun = bpy.data.objects.new('AutoSun', light_auto_sun)
scene.collection.objects.link(ob_auto_sun)
ob_auto_sun.rotation_euler = (0.872665, 0.174533, 0.523599)
bpy.context.view_layer.update()
